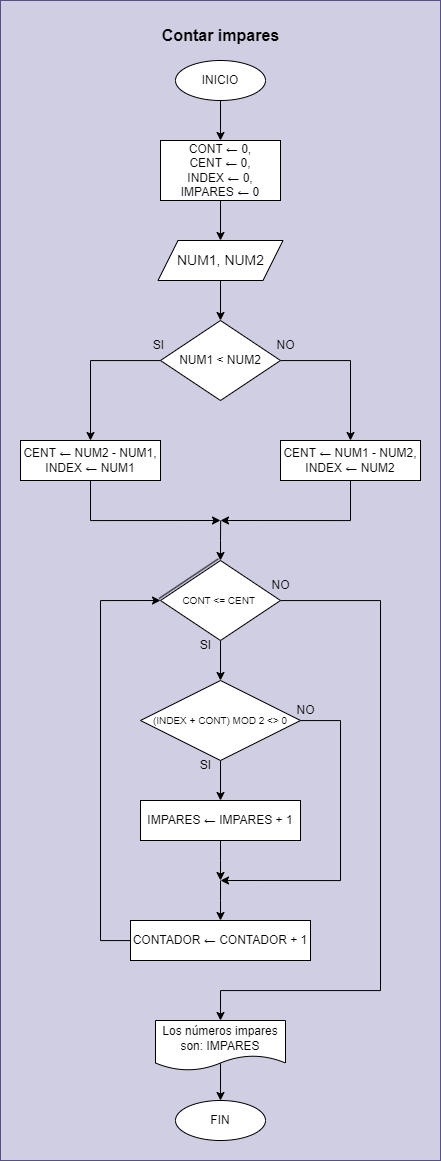

The diagram above was exported from draw.io. Its source (the exported page's mxGraphModel, read from the mxfile embedded in the PNG):
<mxGraphModel dx="5496" dy="1119" grid="1" gridSize="10" guides="1" tooltips="1" connect="1" arrows="1" fold="1" page="1" pageScale="1" pageWidth="3300" pageHeight="4681" math="0" shadow="0">
  <root>
    <mxCell id="0" />
    <mxCell id="1" parent="0" />
    <mxCell id="2" value="" style="group" vertex="1" connectable="0" parent="1">
      <mxGeometry x="-2520" y="1240" width="440" height="1160" as="geometry" />
    </mxCell>
    <mxCell id="3" value="" style="group;fillColor=#d0cee2;strokeColor=#56517e;container=0;" connectable="0" vertex="1" parent="2">
      <mxGeometry width="440" height="1160" as="geometry" />
    </mxCell>
    <mxCell id="4" style="edgeStyle=orthogonalEdgeStyle;rounded=0;orthogonalLoop=1;jettySize=auto;html=1;entryX=0.5;entryY=0;entryDx=0;entryDy=0;" edge="1" parent="2" source="5" target="13">
      <mxGeometry relative="1" as="geometry" />
    </mxCell>
    <mxCell id="5" value="&lt;font style=&quot;font-size: 12px;&quot;&gt;INICIO&lt;/font&gt;" style="ellipse;whiteSpace=wrap;html=1;fontSize=12;" vertex="1" parent="2">
      <mxGeometry x="175" y="60" width="90" height="40" as="geometry" />
    </mxCell>
    <mxCell id="6" value="SI" style="text;html=1;align=center;verticalAlign=middle;resizable=0;points=[];autosize=1;strokeColor=none;fillColor=none;" vertex="1" parent="2">
      <mxGeometry x="142.5" y="330" width="30" height="30" as="geometry" />
    </mxCell>
    <mxCell id="7" value="NO" style="text;html=1;align=center;verticalAlign=middle;resizable=0;points=[];autosize=1;strokeColor=none;fillColor=none;" vertex="1" parent="2">
      <mxGeometry x="265" y="330" width="40" height="30" as="geometry" />
    </mxCell>
    <mxCell id="8" value="SI" style="text;html=1;align=center;verticalAlign=middle;resizable=0;points=[];autosize=1;strokeColor=none;fillColor=none;" vertex="1" parent="2">
      <mxGeometry x="190" y="630" width="30" height="30" as="geometry" />
    </mxCell>
    <mxCell id="9" value="NO" style="text;html=1;align=center;verticalAlign=middle;resizable=0;points=[];autosize=1;strokeColor=none;fillColor=none;" vertex="1" parent="2">
      <mxGeometry x="260" y="570" width="40" height="30" as="geometry" />
    </mxCell>
    <mxCell id="10" style="edgeStyle=orthogonalEdgeStyle;rounded=0;orthogonalLoop=1;jettySize=auto;html=1;entryX=0.5;entryY=0;entryDx=0;entryDy=0;" edge="1" parent="2" source="11" target="16">
      <mxGeometry relative="1" as="geometry" />
    </mxCell>
    <mxCell id="11" value="&lt;span style=&quot;font-size: 14px;&quot;&gt;NUM1,&amp;nbsp;&lt;/span&gt;&lt;span style=&quot;font-size: 14px; background-color: initial;&quot;&gt;NUM2&lt;/span&gt;" style="shape=parallelogram;perimeter=parallelogramPerimeter;whiteSpace=wrap;html=1;fixedSize=1;" vertex="1" parent="2">
      <mxGeometry x="157.5" y="240" width="125" height="40" as="geometry" />
    </mxCell>
    <mxCell id="12" style="edgeStyle=orthogonalEdgeStyle;rounded=0;orthogonalLoop=1;jettySize=auto;html=1;entryX=0.5;entryY=0;entryDx=0;entryDy=0;" edge="1" parent="2" source="13" target="11">
      <mxGeometry relative="1" as="geometry" />
    </mxCell>
    <mxCell id="13" value="CONT ← 0,&lt;div&gt;CENT&amp;nbsp;&lt;span style=&quot;background-color: initial;&quot;&gt;← 0,&lt;/span&gt;&lt;/div&gt;&lt;div&gt;INDEX&amp;nbsp;&lt;span style=&quot;background-color: initial;&quot;&gt;← 0,&lt;/span&gt;&lt;/div&gt;&lt;div&gt;&lt;span style=&quot;background-color: initial;&quot;&gt;IMPARES&amp;nbsp;&lt;/span&gt;&lt;span style=&quot;background-color: initial;&quot;&gt;← 0&lt;/span&gt;&lt;/div&gt;" style="whiteSpace=wrap;html=1;fontSize=12;" vertex="1" parent="2">
      <mxGeometry x="160" y="140" width="120" height="60" as="geometry" />
    </mxCell>
    <mxCell id="14" style="edgeStyle=orthogonalEdgeStyle;rounded=0;orthogonalLoop=1;jettySize=auto;html=1;entryX=0.5;entryY=0;entryDx=0;entryDy=0;" edge="1" parent="2" source="16" target="20">
      <mxGeometry relative="1" as="geometry">
        <Array as="points">
          <mxPoint x="350" y="360" />
        </Array>
      </mxGeometry>
    </mxCell>
    <mxCell id="15" style="edgeStyle=orthogonalEdgeStyle;rounded=0;orthogonalLoop=1;jettySize=auto;html=1;entryX=0.5;entryY=0;entryDx=0;entryDy=0;" edge="1" parent="2" source="16" target="18">
      <mxGeometry relative="1" as="geometry">
        <Array as="points">
          <mxPoint x="90" y="360" />
        </Array>
      </mxGeometry>
    </mxCell>
    <mxCell id="16" value="NUM1 &amp;lt; NUM2" style="rhombus;whiteSpace=wrap;html=1;" vertex="1" parent="2">
      <mxGeometry x="160" y="320" width="120" height="80" as="geometry" />
    </mxCell>
    <mxCell id="17" style="edgeStyle=orthogonalEdgeStyle;rounded=0;orthogonalLoop=1;jettySize=auto;html=1;" edge="1" parent="2" source="18">
      <mxGeometry relative="1" as="geometry">
        <mxPoint x="220" y="520" as="targetPoint" />
        <Array as="points">
          <mxPoint x="90" y="520" />
        </Array>
      </mxGeometry>
    </mxCell>
    <mxCell id="18" value="CENT ← NUM2 - NUM1,&lt;div&gt;INDEX&amp;nbsp;&lt;span style=&quot;background-color: initial;&quot;&gt;← NUM1&lt;/span&gt;&lt;/div&gt;" style="whiteSpace=wrap;html=1;fontSize=12;" vertex="1" parent="2">
      <mxGeometry x="20" y="440" width="140" height="40" as="geometry" />
    </mxCell>
    <mxCell id="19" style="edgeStyle=orthogonalEdgeStyle;rounded=0;orthogonalLoop=1;jettySize=auto;html=1;" edge="1" parent="2" source="20">
      <mxGeometry relative="1" as="geometry">
        <mxPoint x="220" y="520" as="targetPoint" />
        <Array as="points">
          <mxPoint x="350" y="520" />
        </Array>
      </mxGeometry>
    </mxCell>
    <mxCell id="20" value="CENT ← NUM1 - NUM2,&lt;div&gt;INDEX&amp;nbsp;&lt;span style=&quot;background-color: initial;&quot;&gt;← NUM2&lt;/span&gt;&lt;/div&gt;" style="whiteSpace=wrap;html=1;fontSize=12;" vertex="1" parent="2">
      <mxGeometry x="280" y="440" width="140" height="40" as="geometry" />
    </mxCell>
    <mxCell id="21" style="edgeStyle=orthogonalEdgeStyle;rounded=0;orthogonalLoop=1;jettySize=auto;html=1;exitX=0.5;exitY=0;exitDx=0;exitDy=0;endArrow=none;endFill=0;startArrow=classic;startFill=1;" edge="1" parent="2" source="24">
      <mxGeometry relative="1" as="geometry">
        <mxPoint x="220.14285714285688" y="520" as="targetPoint" />
      </mxGeometry>
    </mxCell>
    <mxCell id="22" style="edgeStyle=orthogonalEdgeStyle;rounded=0;orthogonalLoop=1;jettySize=auto;html=1;entryX=0.5;entryY=0;entryDx=0;entryDy=0;" edge="1" parent="2" source="24" target="31">
      <mxGeometry relative="1" as="geometry" />
    </mxCell>
    <mxCell id="23" style="edgeStyle=orthogonalEdgeStyle;rounded=0;orthogonalLoop=1;jettySize=auto;html=1;entryX=0.5;entryY=0;entryDx=0;entryDy=0;" edge="1" parent="2" source="24" target="33">
      <mxGeometry relative="1" as="geometry">
        <mxPoint x="220" y="1040" as="targetPoint" />
        <Array as="points">
          <mxPoint x="380" y="600" />
          <mxPoint x="380" y="990" />
          <mxPoint x="220" y="990" />
        </Array>
      </mxGeometry>
    </mxCell>
    <mxCell id="24" value="CONT&amp;nbsp;&lt;span style=&quot;background-color: initial;&quot;&gt;&amp;lt;= CENT&lt;/span&gt;&lt;span style=&quot;background-color: initial;&quot;&gt;&amp;nbsp;&lt;/span&gt;" style="rhombus;whiteSpace=wrap;html=1;fontSize=10;" vertex="1" parent="2">
      <mxGeometry x="160" y="560" width="120" height="80" as="geometry" />
    </mxCell>
    <mxCell id="25" value="" style="endArrow=none;html=1;rounded=0;entryX=0.482;entryY=-0.021;entryDx=0;entryDy=0;exitX=-0.012;exitY=0.475;exitDx=0;exitDy=0;exitPerimeter=0;entryPerimeter=0;" edge="1" parent="2" source="24" target="24">
      <mxGeometry width="50" height="50" relative="1" as="geometry">
        <mxPoint x="157.5" y="600" as="sourcePoint" />
        <mxPoint x="217.5" y="560" as="targetPoint" />
      </mxGeometry>
    </mxCell>
    <mxCell id="26" style="edgeStyle=orthogonalEdgeStyle;rounded=0;orthogonalLoop=1;jettySize=auto;html=1;endArrow=none;endFill=0;startArrow=classic;startFill=1;" edge="1" parent="2" source="28">
      <mxGeometry relative="1" as="geometry">
        <mxPoint x="220" y="880" as="targetPoint" />
      </mxGeometry>
    </mxCell>
    <mxCell id="27" style="edgeStyle=orthogonalEdgeStyle;rounded=0;orthogonalLoop=1;jettySize=auto;html=1;entryX=0;entryY=0.5;entryDx=0;entryDy=0;" edge="1" parent="2" source="28" target="24">
      <mxGeometry relative="1" as="geometry">
        <Array as="points">
          <mxPoint x="100" y="940" />
          <mxPoint x="100" y="600" />
        </Array>
      </mxGeometry>
    </mxCell>
    <mxCell id="28" value="CONTADOR ← CONTADOR + 1" style="whiteSpace=wrap;html=1;fontSize=12;" vertex="1" parent="2">
      <mxGeometry x="130" y="920" width="180" height="40" as="geometry" />
    </mxCell>
    <mxCell id="29" style="edgeStyle=orthogonalEdgeStyle;rounded=0;orthogonalLoop=1;jettySize=auto;html=1;" edge="1" parent="2" source="31">
      <mxGeometry relative="1" as="geometry">
        <mxPoint x="220" y="880" as="targetPoint" />
        <Array as="points">
          <mxPoint x="340" y="720" />
          <mxPoint x="340" y="880" />
        </Array>
      </mxGeometry>
    </mxCell>
    <mxCell id="30" style="edgeStyle=orthogonalEdgeStyle;rounded=0;orthogonalLoop=1;jettySize=auto;html=1;entryX=0.5;entryY=0;entryDx=0;entryDy=0;" edge="1" parent="2" source="31" target="36">
      <mxGeometry relative="1" as="geometry" />
    </mxCell>
    <mxCell id="31" value="&lt;div&gt;(INDEX + CONT) MOD 2 &amp;lt;&amp;gt; 0&lt;/div&gt;" style="rhombus;whiteSpace=wrap;html=1;fontSize=10;" vertex="1" parent="2">
      <mxGeometry x="140" y="680" width="160" height="80" as="geometry" />
    </mxCell>
    <mxCell id="32" style="edgeStyle=orthogonalEdgeStyle;rounded=0;orthogonalLoop=1;jettySize=auto;html=1;entryX=0.5;entryY=0;entryDx=0;entryDy=0;exitX=0.5;exitY=0.857;exitDx=0;exitDy=0;exitPerimeter=0;" edge="1" parent="2" source="33" target="34">
      <mxGeometry relative="1" as="geometry" />
    </mxCell>
    <mxCell id="33" value="Los números impares son: IMPARES" style="shape=document;whiteSpace=wrap;html=1;boundedLbl=1;" vertex="1" parent="2">
      <mxGeometry x="155" y="1020" width="130" height="50" as="geometry" />
    </mxCell>
    <mxCell id="34" value="&lt;font style=&quot;font-size: 12px;&quot;&gt;FIN&lt;/font&gt;" style="ellipse;whiteSpace=wrap;html=1;fontSize=12;" vertex="1" parent="2">
      <mxGeometry x="175" y="1100" width="90" height="40" as="geometry" />
    </mxCell>
    <mxCell id="35" style="edgeStyle=orthogonalEdgeStyle;rounded=0;orthogonalLoop=1;jettySize=auto;html=1;" edge="1" parent="2" source="36">
      <mxGeometry relative="1" as="geometry">
        <mxPoint x="220" y="880" as="targetPoint" />
      </mxGeometry>
    </mxCell>
    <mxCell id="36" value="IMPARES ← IMPARES + 1" style="whiteSpace=wrap;html=1;fontSize=12;" vertex="1" parent="2">
      <mxGeometry x="140" y="800" width="160" height="40" as="geometry" />
    </mxCell>
    <mxCell id="37" value="SI" style="text;html=1;align=center;verticalAlign=middle;resizable=0;points=[];autosize=1;strokeColor=none;fillColor=none;" vertex="1" parent="2">
      <mxGeometry x="190" y="750" width="30" height="30" as="geometry" />
    </mxCell>
    <mxCell id="38" value="NO" style="text;html=1;align=center;verticalAlign=middle;resizable=0;points=[];autosize=1;strokeColor=none;fillColor=none;" vertex="1" parent="2">
      <mxGeometry x="285" y="695" width="40" height="30" as="geometry" />
    </mxCell>
    <mxCell id="39" value="Contar impares" style="text;html=1;align=center;verticalAlign=middle;resizable=0;points=[];autosize=1;strokeColor=none;fillColor=none;fontSize=16;fontStyle=1;fontColor=#000000;labelBackgroundColor=none;" vertex="1" parent="2">
      <mxGeometry x="155.00338635049138" y="20" width="130" height="30" as="geometry" />
    </mxCell>
  </root>
</mxGraphModel>